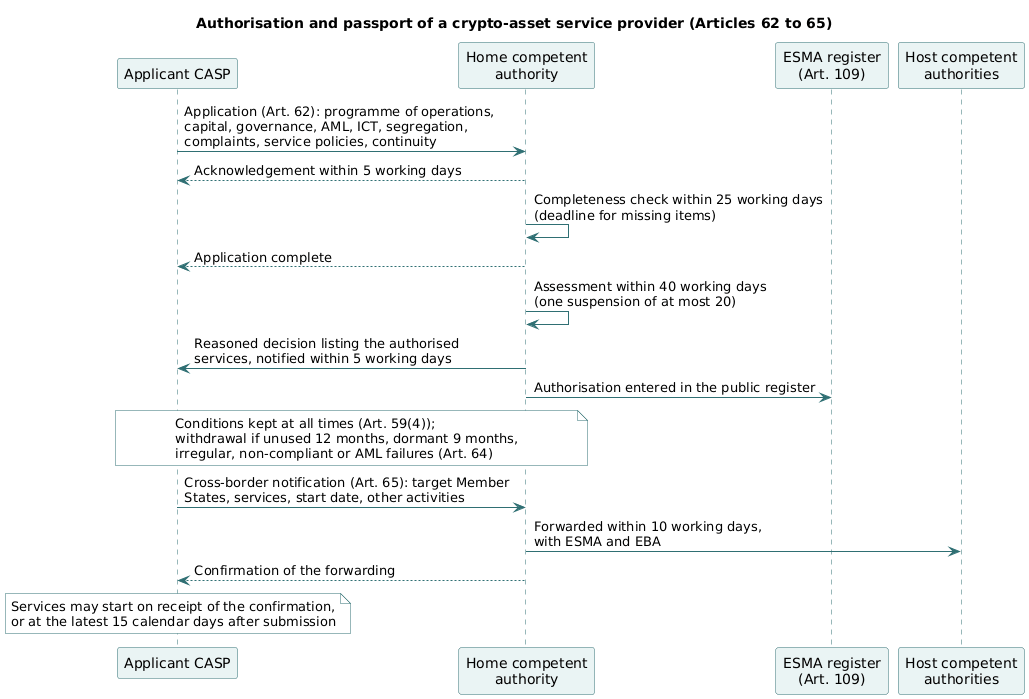

The diagram above was rendered by PlantUML. Its source (embedded in the PNG):
@startuml
title Authorisation and passport of a crypto-asset service provider (Articles 62 to 65)
skinparam shadowing false
skinparam sequence {
  ParticipantBackgroundColor #EAF4F4
  ParticipantBorderColor #2F6F73
  LifeLineBorderColor #2F6F73
  ArrowColor #2F6F73
}
skinparam note {
  BackgroundColor #FFFFFF
  BorderColor #2F6F73
}
participant "Applicant CASP" as C
participant "Home competent\nauthority" as NCA
participant "ESMA register\n(Art. 109)" as ESMA
participant "Host competent\nauthorities" as Host

C -> NCA : Application (Art. 62): programme of operations,\ncapital, governance, AML, ICT, segregation,\ncomplaints, service policies, continuity
NCA --> C : Acknowledgement within 5 working days
NCA -> NCA : Completeness check within 25 working days\n(deadline for missing items)
NCA --> C : Application complete
NCA -> NCA : Assessment within 40 working days\n(one suspension of at most 20)
NCA -> C : Reasoned decision listing the authorised\nservices, notified within 5 working days
NCA -> ESMA : Authorisation entered in the public register
note over C, NCA
  Conditions kept at all times (Art. 59(4));
  withdrawal if unused 12 months, dormant 9 months,
  irregular, non-compliant or AML failures (Art. 64)
end note
C -> NCA : Cross-border notification (Art. 65): target Member\nStates, services, start date, other activities
NCA -> Host : Forwarded within 10 working days,\nwith ESMA and EBA
NCA --> C : Confirmation of the forwarding
note over C
  Services may start on receipt of the confirmation,
  or at the latest 15 calendar days after submission
end note
@enduml